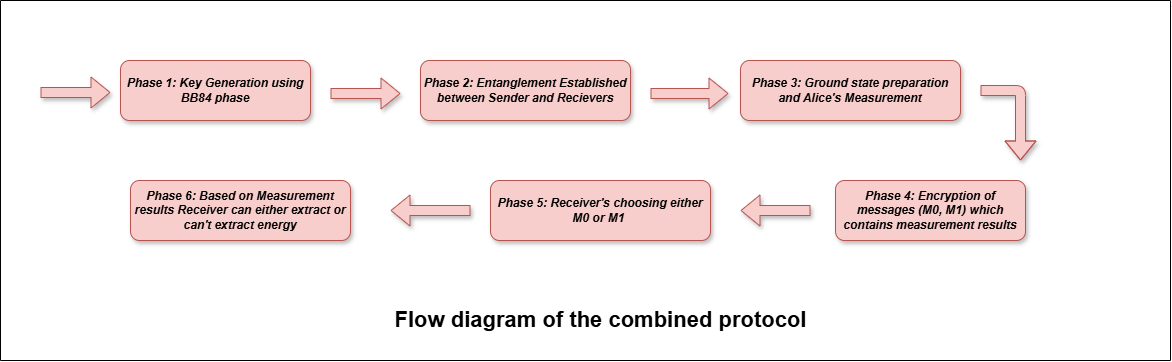

The diagram above was exported from draw.io. Its source (the exported page's mxGraphModel, read from the mxfile embedded in the PNG):
<mxGraphModel dx="1554" dy="770" grid="1" gridSize="10" guides="1" tooltips="1" connect="1" arrows="1" fold="1" page="1" pageScale="1" pageWidth="827" pageHeight="583" math="0" shadow="0">
  <root>
    <mxCell id="0" />
    <mxCell id="1" parent="0" />
    <mxCell id="jJnhapwWET_aeg2TzXY8-1" value="Phase 1: Key Generation using BB84 phase" style="rounded=1;whiteSpace=wrap;html=1;strokeColor=#b85450;fillColor=#f8cecc;shadow=1;fontStyle=3" vertex="1" parent="1">
      <mxGeometry x="450" y="180" width="190" height="60" as="geometry" />
    </mxCell>
    <mxCell id="jJnhapwWET_aeg2TzXY8-2" value="Phase 2: Entanglement Established between Sender and Recievers" style="rounded=1;whiteSpace=wrap;html=1;strokeColor=#b85450;fillColor=#f8cecc;shadow=1;fontStyle=3" vertex="1" parent="1">
      <mxGeometry x="750" y="180" width="210" height="60" as="geometry" />
    </mxCell>
    <mxCell id="jJnhapwWET_aeg2TzXY8-3" value="Phase 3: Ground state preparation and Alice's Measurement" style="rounded=1;whiteSpace=wrap;html=1;strokeColor=#b85450;fillColor=#f8cecc;shadow=1;fontStyle=3" vertex="1" parent="1">
      <mxGeometry x="1070" y="180" width="220" height="60" as="geometry" />
    </mxCell>
    <mxCell id="jJnhapwWET_aeg2TzXY8-4" value="Phase 4: Encryption of messages (M0, M1) which contains measurement results" style="rounded=1;whiteSpace=wrap;html=1;strokeColor=#b85450;fillColor=#f8cecc;shadow=1;fontStyle=3" vertex="1" parent="1">
      <mxGeometry x="1165" y="300" width="190" height="60" as="geometry" />
    </mxCell>
    <mxCell id="jJnhapwWET_aeg2TzXY8-5" value="Phase 5: Receiver's choosing either M0 or M1&amp;nbsp;" style="rounded=1;whiteSpace=wrap;html=1;strokeColor=#b85450;fillColor=#f8cecc;shadow=1;fontStyle=3" vertex="1" parent="1">
      <mxGeometry x="820" y="300" width="220" height="60" as="geometry" />
    </mxCell>
    <mxCell id="jJnhapwWET_aeg2TzXY8-6" value="Phase 6: Based on Measurement results Receiver can either extract or can't extract energy" style="rounded=1;whiteSpace=wrap;html=1;strokeColor=#b85450;fillColor=#f8cecc;shadow=1;fontStyle=3" vertex="1" parent="1">
      <mxGeometry x="460" y="300" width="220" height="60" as="geometry" />
    </mxCell>
    <mxCell id="jJnhapwWET_aeg2TzXY8-7" value="" style="shape=flexArrow;endArrow=classic;html=1;rounded=1;shadow=1;fillColor=#f8cecc;strokeColor=#b85450;fontStyle=3" edge="1" parent="1">
      <mxGeometry width="50" height="50" relative="1" as="geometry">
        <mxPoint x="660" y="213" as="sourcePoint" />
        <mxPoint x="730" y="213" as="targetPoint" />
      </mxGeometry>
    </mxCell>
    <mxCell id="jJnhapwWET_aeg2TzXY8-8" value="" style="shape=flexArrow;endArrow=classic;html=1;rounded=1;shadow=1;fillColor=#f8cecc;strokeColor=#b85450;fontStyle=3" edge="1" parent="1">
      <mxGeometry width="50" height="50" relative="1" as="geometry">
        <mxPoint x="980" y="213" as="sourcePoint" />
        <mxPoint x="1058" y="213" as="targetPoint" />
      </mxGeometry>
    </mxCell>
    <mxCell id="jJnhapwWET_aeg2TzXY8-9" value="" style="shape=flexArrow;endArrow=classic;html=1;rounded=1;shadow=1;fillColor=#f8cecc;strokeColor=#b85450;fontStyle=3" edge="1" parent="1">
      <mxGeometry width="50" height="50" relative="1" as="geometry">
        <mxPoint x="370" y="212" as="sourcePoint" />
        <mxPoint x="440" y="212" as="targetPoint" />
      </mxGeometry>
    </mxCell>
    <mxCell id="jJnhapwWET_aeg2TzXY8-10" value="" style="shape=flexArrow;endArrow=classic;html=1;rounded=1;shadow=1;fillColor=#f8cecc;strokeColor=#b85450;fontStyle=3" edge="1" parent="1">
      <mxGeometry width="50" height="50" relative="1" as="geometry">
        <mxPoint x="1310" y="210" as="sourcePoint" />
        <mxPoint x="1350" y="280" as="targetPoint" />
        <Array as="points">
          <mxPoint x="1350" y="210" />
        </Array>
      </mxGeometry>
    </mxCell>
    <mxCell id="jJnhapwWET_aeg2TzXY8-11" value="" style="shape=flexArrow;endArrow=classic;html=1;rounded=1;shadow=1;fillColor=#f8cecc;strokeColor=#b85450;fontStyle=3" edge="1" parent="1">
      <mxGeometry width="50" height="50" relative="1" as="geometry">
        <mxPoint x="800" y="330" as="sourcePoint" />
        <mxPoint x="720" y="330" as="targetPoint" />
      </mxGeometry>
    </mxCell>
    <mxCell id="jJnhapwWET_aeg2TzXY8-12" value="" style="shape=flexArrow;endArrow=classic;html=1;rounded=1;shadow=1;fillColor=#f8cecc;strokeColor=#b85450;fontStyle=3" edge="1" parent="1">
      <mxGeometry width="50" height="50" relative="1" as="geometry">
        <mxPoint x="1140" y="330" as="sourcePoint" />
        <mxPoint x="1070" y="330" as="targetPoint" />
      </mxGeometry>
    </mxCell>
    <mxCell id="jJnhapwWET_aeg2TzXY8-14" value="" style="endArrow=none;html=1;rounded=0;" edge="1" parent="1">
      <mxGeometry width="50" height="50" relative="1" as="geometry">
        <mxPoint x="330" y="480" as="sourcePoint" />
        <mxPoint x="1500" y="480" as="targetPoint" />
        <Array as="points">
          <mxPoint x="330" y="120" />
          <mxPoint x="1500" y="120" />
        </Array>
      </mxGeometry>
    </mxCell>
    <mxCell id="jJnhapwWET_aeg2TzXY8-15" value="" style="endArrow=none;html=1;rounded=0;" edge="1" parent="1">
      <mxGeometry width="50" height="50" relative="1" as="geometry">
        <mxPoint x="330" y="480" as="sourcePoint" />
        <mxPoint x="1500" y="480" as="targetPoint" />
      </mxGeometry>
    </mxCell>
    <mxCell id="jJnhapwWET_aeg2TzXY8-16" value="&lt;b&gt;&lt;font style=&quot;font-size: 22px;&quot;&gt;Flow diagram of the combined protocol&lt;/font&gt;&lt;/b&gt;" style="text;html=1;align=center;verticalAlign=middle;resizable=0;points=[];autosize=1;strokeColor=none;fillColor=none;" vertex="1" parent="1">
      <mxGeometry x="710" y="420" width="440" height="40" as="geometry" />
    </mxCell>
  </root>
</mxGraphModel>